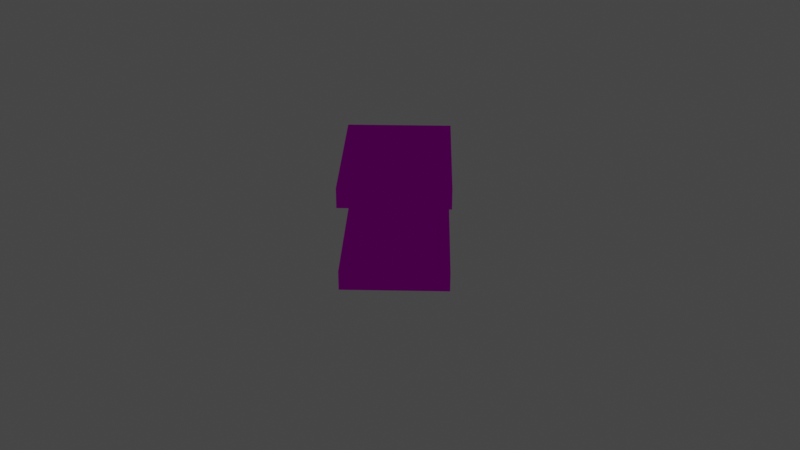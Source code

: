 # Source: diag.blend  (saved by Blender 3.3.6; exported with 4.5.12 LTS)
import bpy
from mathutils import Matrix  # noqa: F401  (used for matrix-valued properties, if any)

bpy.ops.wm.read_factory_settings(use_empty=True)
scene = bpy.context.scene
scene.name = 'Scene'

# ---- collections
col_monorail = bpy.data.collections.new('Monorail'); scene.collection.children.link(col_monorail)
col_collection = bpy.data.collections.new('Collection'); scene.collection.children.link(col_collection)

# ---- images (referenced by path relative to the original .blend; pixels are not part of the script)
import os
ASSET_DIR = os.environ.get("B2B_ASSET_DIR", "")  # directory of the original .blend (textures are referenced by path, not embedded)
HERE = os.path.dirname(os.path.abspath(__file__))  # packed textures are extracted next to this script under _unpacked/

def load_image(name, relpath, width, height, colorspace="sRGB"):
    """Load a texture the original file referenced (path relative to the .blend, or extracted next to this script)."""
    p = next((c for c in (os.path.join(HERE, relpath), os.path.join(ASSET_DIR, relpath)) if relpath and os.path.exists(c)), "")
    if p:
        img = bpy.data.images.load(p, check_existing=True)
        img.name = name
    else:  # same state as the original file: an image datablock whose file is absent (Cycles renders it pink)
        img = bpy.data.images.new(name, width, height)
        img.source = "FILE"
        img.filepath = "//" + (relpath or name)
    img.colorspace_settings.name = colorspace
    return img
img_1_001 = load_image('#1.001', '#1', 1024, 1024, 'sRGB')
img_monorail_png = load_image('monorail.png', 'monorail.png', 1024, 1024, 'sRGB')
img_0 = load_image('#0', '#0', 1024, 1024, 'sRGB')
img_1 = load_image('#1', '#1', 1024, 1024, 'sRGB')

# ---- materials (node trees are filled in below, after node groups)
mat_m_3 = bpy.data.materials.new('m_3')
mat_m_3.use_transparent_shadow = False
mat_m_3.roughness = 1.0
mat_m_0 = bpy.data.materials.new('m_0')
mat_m_0.use_transparent_shadow = False
mat_m_0.roughness = 1.0
mat_m_1 = bpy.data.materials.new('m_1')
mat_m_1.use_transparent_shadow = False
mat_m_1.roughness = 1.0

# ---- material node trees
mat_m_3.use_nodes = True; mat_m_3.node_tree.nodes.clear()
_N = mat_m_3.node_tree.nodes; _L = mat_m_3.node_tree.links
n0 = _N.new('ShaderNodeBsdfPrincipled'); n0.name = 'Principled BSDF'; n0.location = (1200, 0)
n0.distribution = 'GGX'
n0.subsurface_method = 'RANDOM_WALK_SKIN'
n0.inputs[2].default_value = 1.0
n0.inputs[3].default_value = 1.45
n0.inputs[13].default_value = 0.0
n0.inputs[27].default_value = (0.0, 0.0, 0.0, 1.0)
n0.inputs[28].default_value = 1.0
n1 = _N.new('ShaderNodeOutputMaterial'); n1.name = 'Material Output'; n1.location = (1500, 0)
n2 = _N.new('ShaderNodeTexImage'); n2.name = 'Image Texture'; n2.location = (600, 0)
n2.image = img_1_001
n3 = _N.new('ShaderNodeTexImage'); n3.name = 'Image Texture.001'; n3.location = (268, -17)
n3.image = img_monorail_png
n3.interpolation = 'Closest'
_L.new(n0.outputs[0], n1.inputs[0])
_L.new(n3.outputs[0], n0.inputs[0])
n1.is_active_output = True
mat_m_0.use_nodes = True; mat_m_0.node_tree.nodes.clear()
_N = mat_m_0.node_tree.nodes; _L = mat_m_0.node_tree.links
n0 = _N.new('ShaderNodeBsdfPrincipled'); n0.name = 'Principled BSDF'; n0.location = (1200, 0)
n0.distribution = 'GGX'
n0.subsurface_method = 'RANDOM_WALK_SKIN'
n0.inputs[2].default_value = 1.0
n0.inputs[3].default_value = 1.45
n0.inputs[13].default_value = 0.0
n0.inputs[27].default_value = (0.0, 0.0, 0.0, 1.0)
n0.inputs[28].default_value = 1.0
n1 = _N.new('ShaderNodeOutputMaterial'); n1.name = 'Material Output'; n1.location = (1500, 0)
n2 = _N.new('ShaderNodeTexImage'); n2.name = 'Image Texture'; n2.location = (600, 0)
n2.image = img_0
_L.new(n2.outputs[0], n0.inputs[0])
_L.new(n0.outputs[0], n1.inputs[0])
n1.is_active_output = True
mat_m_1.use_nodes = True; mat_m_1.node_tree.nodes.clear()
_N = mat_m_1.node_tree.nodes; _L = mat_m_1.node_tree.links
n0 = _N.new('ShaderNodeBsdfPrincipled'); n0.name = 'Principled BSDF'; n0.location = (1200, 0)
n0.distribution = 'GGX'
n0.subsurface_method = 'RANDOM_WALK_SKIN'
n0.inputs[2].default_value = 1.0
n0.inputs[3].default_value = 1.45
n0.inputs[13].default_value = 0.0
n0.inputs[27].default_value = (0.0, 0.0, 0.0, 1.0)
n0.inputs[28].default_value = 1.0
n1 = _N.new('ShaderNodeOutputMaterial'); n1.name = 'Material Output'; n1.location = (1500, 0)
n2 = _N.new('ShaderNodeTexImage'); n2.name = 'Image Texture'; n2.location = (600, 0)
n2.image = img_1
_L.new(n2.outputs[0], n0.inputs[0])
_L.new(n0.outputs[0], n1.inputs[0])
n1.is_active_output = True

# ---- world
world_world = bpy.data.worlds.new('World'); scene.world = world_world
world_world.use_nodes = True; world_world.node_tree.nodes.clear()
_N = world_world.node_tree.nodes; _L = world_world.node_tree.links
n0 = _N.new('ShaderNodeOutputWorld'); n0.name = 'World Output'; n0.location = (300, 300)
n1 = _N.new('ShaderNodeBackground'); n1.name = 'Background'; n1.location = (10, 300)
n1.inputs[0].default_value = (0.05088, 0.05088, 0.05088, 1.0)
_L.new(n1.outputs[0], n0.inputs[0])
n0.is_active_output = True
world_world.color = (0.05088, 0.05088, 0.05088)
world_world.use_sun_shadow = False
world_world.sun_shadow_jitter_overblur = 0.0

# ---- cameras
cam_camera = bpy.data.cameras.new('Camera')
cam_camera.clip_end = 100.0
cam_camera.ortho_scale = 7.314

# ---- lights
light_light = bpy.data.lights.new('Light', 'POINT')
light_light.transmission_factor = 0.0
light_light.energy = 1000.0
light_light.shadow_soft_size = 0.1
light_light.shadow_maximum_resolution = 0.006
light_light.use_absolute_resolution = True

# ---- meshes
me_cube_002 = bpy.data.meshes.new('cube.002')
me_cube_002.from_pydata([(0.375, -0.25, 0.3125), (0.375, 0.75, 0.3125), (0.375, -0.25, -0.3125), (0.375, 0.75, -0.3125), (-0.375, 0.75, 0.3125), (-0.375, -0.25, 0.3125), (-0.375, 0.75, -0.3125), (-0.375, -0.25, -0.3125), (0.5, -0.25, -0.3125), (0.5, 0.75, -0.3125), (0.5, -0.25, -0.5), (0.5, 0.75, -0.5), (-0.5, 0.75, -0.3125), (-0.5, -0.25, -0.3125), (-0.5, 0.75, -0.5), (-0.5, -0.25, -0.5), (0.5, -0.25, 0.5), (0.5, 0.75, 0.5), (0.5, -0.25, 0.3125), (0.5, 0.75, 0.3125), (-0.5, 0.75, 0.5), (-0.5, -0.25, 0.5), (-0.5, 0.75, 0.3125), (-0.5, -0.25, 0.3125), (0.5, -0.75, -0.3125), (0.5, -0.25, -0.3125), (0.5, -0.75, -0.5), (0.5, -0.25, -0.5), (-0.5, -0.25, -0.3125), (-0.5, -0.75, -0.3125), (-0.5, -0.25, -0.5), (-0.5, -0.75, -0.5), (0.375, -0.75, 0.3125), (0.375, -0.25, 0.3125), (0.375, -0.75, -0.3125), (0.375, -0.25, -0.3125), (-0.375, -0.25, 0.3125), (-0.375, -0.75, 0.3125), (-0.375, -0.25, -0.3125), (-0.375, -0.75, -0.3125), (0.5, -0.75, 0.5), (0.5, -0.25, 0.5), (0.5, -0.75, 0.3125), (0.5, -0.25, 0.3125), (-0.5, -0.25, 0.5), (-0.5, -0.75, 0.5), (-0.5, -0.25, 0.3125), (-0.5, -0.75, 0.3125)], [], [(3, 6, 4, 1), (2, 3, 1, 0), (7, 2, 0, 5), (6, 7, 5, 4), (5, 0, 1, 4), (6, 3, 2, 7), (11, 14, 12, 9), (10, 11, 9, 8), (15, 10, 8, 13), (14, 15, 13, 12), (13, 8, 9, 12), (14, 11, 10, 15), (19, 22, 20, 17), (18, 19, 17, 16), (23, 18, 16, 21), (22, 23, 21, 20), (21, 16, 17, 20), (22, 19, 18, 23), (27, 30, 28, 25), (26, 27, 25, 24), (31, 26, 24, 29), (30, 31, 29, 28), (29, 24, 25, 28), (30, 27, 26, 31), (35, 38, 36, 33), (34, 35, 33, 32), (39, 34, 32, 37), (38, 39, 37, 36), (37, 32, 33, 36), (38, 35, 34, 39), (43, 46, 44, 41), (42, 43, 41, 40), (47, 42, 40, 45), (46, 47, 45, 44), (45, 40, 41, 44), (46, 43, 42, 47)])
_uv = me_cube_002.uv_layers.new(name='UVMap')
_uv.uv.foreach_set('vector', [0.5, 0.7188, 0.6875, 0.7188, 0.6875, 0.875, 0.5, 0.875, 0.0, 0.3594, 0.25, 0.3594, 0.25, 0.5156, 0.0, 0.5156, 0.25, 0.3594, 0.4375, 0.3594, 0.4375, 0.5156, 0.25, 0.5156, 0.0, 0.3594, 0.25, 0.3594, 0.25, 0.5156, 0.0, 0.5156, 0.0, 1.0, 0.0, 1.0, 0.0, 1.0, 0.0, 1.0, 0.0, 1.0, 0.0, 1.0, 0.0, 1.0, 0.0, 1.0, 0.75, 0.625, 0.5, 0.625, 0.5, 0.6719, 0.75, 0.6719, 0.5, 0.5781, 0.75, 0.5781, 0.75, 0.625, 0.5, 0.625, 0.5, 0.5312, 0.75, 0.5312, 0.75, 0.5781, 0.5, 0.5781, 0.5, 0.6719, 0.75, 0.6719, 0.75, 0.7188, 0.5, 0.7188, 0.25, 0.5, 0.25, 0.75, 0.0, 0.75, 0.0, 0.5, 0.0, 0.75, 0.0, 1.0, 0.25, 1.0, 0.25, 0.75, 0.4375, 0.4062, 0.6875, 0.4062, 0.6875, 0.4531, 0.4375, 0.4531, 0.4375, 0.3594, 0.6875, 0.3594, 0.6875, 0.4062, 0.4375, 0.4062, 0.0, 0.3125, 0.25, 0.3125, 0.25, 0.3594, 0.0, 0.3594, 0.4375, 0.4531, 0.6875, 0.4531, 0.6875, 0.5, 0.4375, 0.5, 0.25, 0.75, 0.25, 1.0, 0.0, 1.0, 0.0, 0.75, 0.0, 0.5, 0.0, 0.75, 0.25, 0.75, 0.25, 0.5, 0.75, 0.625, 0.5, 0.625, 0.5, 0.6719, 0.75, 0.6719, 0.625, 0.5781, 0.5, 0.5781, 0.5, 0.625, 0.625, 0.625, 0.5, 0.5312, 0.75, 0.5312, 0.75, 0.5781, 0.5, 0.5781, 0.625, 0.6719, 0.5, 0.6719, 0.5, 0.7188, 0.625, 0.7188, 0.0, 0.5, 0.0, 0.75, 0.125, 0.75, 0.125, 0.5, 0.0625, 0.75, 0.0625, 1.0, 0.1875, 1.0, 0.1875, 0.75, 0.5, 0.7188, 0.6875, 0.7188, 0.6875, 0.875, 0.5, 0.875, 0.125, 0.3594, 0.0, 0.3594, 0.0, 0.5156, 0.125, 0.5156, 0.25, 0.3594, 0.4375, 0.3594, 0.4375, 0.5156, 0.25, 0.5156, 0.125, 0.3594, 0.0, 0.3594, 0.0, 0.5156, 0.125, 0.5156, 0.0, 1.0, 0.0, 1.0, 0.0, 1.0, 0.0, 1.0, 0.0, 1.0, 0.0, 1.0, 0.0, 1.0, 0.0, 1.0, 0.4375, 0.4062, 0.6875, 0.4062, 0.6875, 0.4531, 0.4375, 0.4531, 0.5625, 0.3594, 0.4375, 0.3594, 0.4375, 0.4062, 0.5625, 0.4062, 0.0, 0.3125, 0.25, 0.3125, 0.25, 0.3594, 0.0, 0.3594, 0.5625, 0.4531, 0.4375, 0.4531, 0.4375, 0.5, 0.5625, 0.5, 0.0, 0.75, 0.0, 1.0, 0.125, 1.0, 0.125, 0.75, 0.125, 0.5, 0.125, 0.75, 0.0, 0.75, 0.0, 0.5])
me_cube_002.materials.append(mat_m_3)
me_cube_002.update()
me_cube_002.normals_split_custom_set([tuple(v) for v in zip(*[iter([0.0, 1.0, 0.0, 0.0, 1.0, 0.0, 0.0, 1.0, 0.0, 0.0, 1.0, 0.0, 1.0, 0.0, 0.0, 1.0, 0.0, 0.0, 1.0, 0.0, 0.0, 1.0, 0.0, 0.0, 0.0, -1.0, 0.0, 0.0, -1.0, 0.0, 0.0, -1.0, 0.0, 0.0, -1.0, 0.0, -1.0, 0.0, 0.0, -1.0, 0.0, 0.0, -1.0, 0.0, 0.0, -1.0, 0.0, 0.0, 0.0, 0.0, 1.0, 0.0, 0.0, 1.0, 0.0, 0.0, 1.0, 0.0, 0.0, 1.0, 0.0, 0.0, -1.0, 0.0, 0.0, -1.0, 0.0, 0.0, -1.0, 0.0, 0.0, -1.0, 0.0, 1.0, 0.0, 0.0, 1.0, 0.0, 0.0, 1.0, 0.0, 0.0, 1.0, 0.0, 1.0, -1.421e-14, 0.0, 1.0, -1.421e-14, 0.0, 1.0, -1.421e-14, 0.0, 1.0, -1.421e-14, 0.0, 0.0, -1.0, -3.179e-07, 0.0, -1.0, -3.179e-07, 0.0, -1.0, -3.179e-07, 0.0, -1.0, -3.179e-07, -1.0, -3.974e-08, 0.0, -1.0, -3.974e-08, 0.0, -1.0, -3.974e-08, 0.0, -1.0, -3.974e-08, 0.0, 0.0, -2.98e-08, 1.0, 0.0, -2.98e-08, 1.0, 0.0, -2.98e-08, 1.0, 0.0, -2.98e-08, 1.0, 0.0, 0.0, -1.0, 0.0, 0.0, -1.0, 0.0, 0.0, -1.0, 0.0, 0.0, -1.0, 0.0, 1.0, 0.0, 0.0, 1.0, 0.0, 0.0, 1.0, 0.0, 0.0, 1.0, 0.0, 1.0, 4.737e-15, 0.0, 1.0, 4.737e-15, 0.0, 1.0, 4.737e-15, 0.0, 1.0, 4.737e-15, 0.0, 0.0, -1.0, 0.0, 0.0, -1.0, 0.0, 0.0, -1.0, 0.0, 0.0, -1.0, 0.0, -1.0, 0.0, 0.0, -1.0, 0.0, 0.0, -1.0, 0.0, 0.0, -1.0, 0.0, 0.0, 0.0, 2.98e-08, 1.0, 0.0, 2.98e-08, 1.0, 0.0, 2.98e-08, 1.0, 0.0, 2.98e-08, 1.0, 0.0, 0.0, -1.0, 0.0, 0.0, -1.0, 0.0, 0.0, -1.0, 0.0, 0.0, -1.0, 0.0, 1.0, 0.0, 0.0, 1.0, 0.0, 0.0, 1.0, 0.0, 0.0, 1.0, 0.0, 1.0, 1.895e-14, 0.0, 1.0, 1.895e-14, 0.0, 1.0, 1.895e-14, 0.0, 1.0, 1.895e-14, 0.0, 0.0, -1.0, 0.0, 0.0, -1.0, 0.0, 0.0, -1.0, 0.0, 0.0, -1.0, 0.0, -1.0, -9.474e-15, 0.0, -1.0, -9.474e-15, 0.0, -1.0, -9.474e-15, 0.0, -1.0, -9.474e-15, 0.0, 0.0, -5.96e-08, 1.0, 0.0, -5.96e-08, 1.0, 0.0, -5.96e-08, 1.0, 0.0, -5.96e-08, 1.0, 0.0, 0.0, -1.0, 0.0, 0.0, -1.0, 0.0, 0.0, -1.0, 0.0, 0.0, -1.0, 0.0, 1.0, 0.0, 0.0, 1.0, 0.0, 0.0, 1.0, 0.0, 0.0, 1.0, 0.0, 1.0, 0.0, 0.0, 1.0, 0.0, 0.0, 1.0, 0.0, 0.0, 1.0, 0.0, 0.0, 0.0, -1.0, 0.0, 0.0, -1.0, 0.0, 0.0, -1.0, 0.0, 0.0, -1.0, 0.0, -1.0, 0.0, 0.0, -1.0, 0.0, 0.0, -1.0, 0.0, 0.0, -1.0, 0.0, 0.0, 0.0, 0.0, 1.0, 0.0, 0.0, 1.0, 0.0, 0.0, 1.0, 0.0, 0.0, 1.0, 0.0, 0.0, -1.0, 0.0, 0.0, -1.0, 0.0, 0.0, -1.0, 0.0, 0.0, -1.0, 0.0, 1.0, 0.0, 0.0, 1.0, 0.0, 0.0, 1.0, 0.0, 0.0, 1.0, 0.0, 1.0, 1.895e-14, 0.0, 1.0, 1.895e-14, 0.0, 1.0, 1.895e-14, 0.0, 1.0, 1.895e-14, 0.0, 0.0, -1.0, 0.0, 0.0, -1.0, 0.0, 0.0, -1.0, 0.0, 0.0, -1.0, 0.0, -1.0, 0.0, 0.0, -1.0, 0.0, 0.0, -1.0, 0.0, 0.0, -1.0, 0.0, 0.0, 0.0, 1.192e-07, 1.0, 0.0, 1.192e-07, 1.0, 0.0, 1.192e-07, 1.0, 0.0, 1.192e-07, 1.0, 0.0, 0.0, -1.0, 0.0, 0.0, -1.0, 0.0, 0.0, -1.0, 0.0, 0.0, -1.0])] * 3)])
me_cube1 = bpy.data.meshes.new('cube1')
me_cube1.from_pydata([(1.558, 0.1281, -0.3817), (1.382, 0.1281, -0.5585), (1.558, -0.1281, -0.3817), (1.382, -0.1281, -0.5585), (0.4116, 0.1281, 0.4116), (0.5884, 0.1281, 0.5884), (0.4116, -0.1281, 0.4116), (0.5884, -0.1281, 0.5884)], [], [(3, 6, 4, 1), (7, 2, 0, 5), (6, 3, 2, 7)])
_uv = me_cube1.uv_layers.new(name='UVMap')
_uv.uv.foreach_set('vector', [0.6875, 0.75, 0.0, 0.75, 0.0, 0.875, 0.6875, 0.875, 0.0, 0.75, 0.6875, 0.75, 0.6875, 0.875, 0.0, 0.875, 0.0, 0.625, 0.6875, 0.625, 0.6875, 0.75, 0.0, 0.75])
me_cube1.materials.append(mat_m_0)
me_cube1.update()
me_cube1.normals_split_custom_set([tuple(v) for v in zip(*[iter([-0.7071, 0.0, -0.7071, -0.7071, 0.0, -0.7071, -0.7071, 0.0, -0.7071, -0.7071, 0.0, -0.7071, 0.7071, 0.0, 0.7071, 0.7071, 0.0, 0.7071, 0.7071, 0.0, 0.7071, 0.7071, 0.0, 0.7071, 0.0, -1.0, -2.172e-08, 0.0, -1.0, -2.172e-08, 0.0, -1.0, -2.172e-08, 0.0, -1.0, -2.172e-08])] * 3)])
me_cube10 = bpy.data.meshes.new('cube10')
me_cube10.from_pydata([(1.315, 0.1281, -0.6247), (0.9618, 0.1281, -0.9783), (1.315, -0.1281, -0.6247), (0.9618, -0.1281, -0.9783), (-0.008233, 0.1281, -0.008233), (0.3453, 0.1281, 0.3453)], [], [(2, 3, 1, 0), (5, 0, 1, 4)])
_uv = me_cube10.uv_layers.new(name='UVMap')
_uv.uv.foreach_set('vector', [0.8125, 0.4688, 0.8125, 0.7188, 0.6875, 0.7188, 0.6875, 0.4688, 0.0, 0.4688, 0.6875, 0.4688, 0.6875, 0.7188, 0.0, 0.7188])
me_cube10.materials.append(mat_m_1)
me_cube10.update()
me_cube10.normals_split_custom_set([tuple(v) for v in zip(*[iter([0.7071, 0.0, -0.7071, 0.7071, 0.0, -0.7071, 0.7071, 0.0, -0.7071, 0.7071, 0.0, -0.7071, 0.0, 1.0, -1.086e-08, 0.0, 1.0, -1.086e-08, 0.0, 1.0, -1.086e-08, 0.0, 1.0, -1.086e-08])] * 3)])
me_cube11 = bpy.data.meshes.new('cube11')
me_cube11.from_pydata([(1.647, 0.1281, -0.2933), (1.293, 0.1281, -0.6468), (1.647, -0.1281, -0.2933), (1.293, -0.1281, -0.6468), (0.3232, 0.1281, 0.3232), (0.6768, 0.1281, 0.6768)], [], [(2, 3, 1, 0), (5, 0, 1, 4)])
_uv = me_cube11.uv_layers.new(name='UVMap')
_uv.uv.foreach_set('vector', [0.8125, 0.4688, 0.8125, 0.7188, 0.6875, 0.7188, 0.6875, 0.4688, 0.0, 0.4688, 0.6875, 0.4688, 0.6875, 0.7188, 0.0, 0.7188])
me_cube11.materials.append(mat_m_1)
me_cube11.update()
me_cube11.normals_split_custom_set([tuple(v) for v in zip(*[iter([0.7071, 0.0, -0.7071, 0.7071, 0.0, -0.7071, 0.7071, 0.0, -0.7071, 0.7071, 0.0, -0.7071, 0.0, 1.0, -1.086e-08, 0.0, 1.0, -1.086e-08, 0.0, 1.0, -1.086e-08, 0.0, 1.0, -1.086e-08])] * 3)])
me_cube12 = bpy.data.meshes.new('cube12')
me_cube12.from_pydata([(1.978, 0.1281, 0.03817), (1.625, 0.1281, -0.3154), (1.978, -0.1281, 0.03817), (1.625, -0.1281, -0.3154), (0.6547, 0.1281, 0.6547), (1.008, 0.1281, 1.008)], [], [(2, 3, 1, 0), (5, 0, 1, 4)])
_uv = me_cube12.uv_layers.new(name='UVMap')
_uv.uv.foreach_set('vector', [0.8125, 0.4688, 0.8125, 0.7188, 0.6875, 0.7188, 0.6875, 0.4688, 0.0, 0.4688, 0.6875, 0.4688, 0.6875, 0.7188, 0.0, 0.7188])
me_cube12.materials.append(mat_m_1)
me_cube12.update()
me_cube12.normals_split_custom_set([tuple(v) for v in zip(*[iter([0.7071, 0.0, -0.7071, 0.7071, 0.0, -0.7071, 0.7071, 0.0, -0.7071, 0.7071, 0.0, -0.7071, 0.0, 1.0, -1.086e-08, 0.0, 1.0, -1.086e-08, 0.0, 1.0, -1.086e-08, 0.0, 1.0, -1.086e-08])] * 3)])
me_cube2 = bpy.data.meshes.new('cube2')
me_cube2.from_pydata([(1.227, 0.1281, -0.7131), (1.05, 0.1281, -0.8899), (1.227, -0.1281, -0.7131), (1.05, -0.1281, -0.8899), (0.08016, 0.1281, 0.08016), (0.2569, 0.1281, 0.2569), (0.08016, -0.1281, 0.08016), (0.2569, -0.1281, 0.2569)], [], [(3, 6, 4, 1), (7, 2, 0, 5), (6, 3, 2, 7)])
_uv = me_cube2.uv_layers.new(name='UVMap')
_uv.uv.foreach_set('vector', [0.6875, 0.75, 0.0, 0.75, 0.0, 0.875, 0.6875, 0.875, 0.0, 0.75, 0.6875, 0.75, 0.6875, 0.875, 0.0, 0.875, 0.0, 0.625, 0.6875, 0.625, 0.6875, 0.75, 0.0, 0.75])
me_cube2.materials.append(mat_m_0)
me_cube2.update()
me_cube2.normals_split_custom_set([tuple(v) for v in zip(*[iter([-0.7071, 0.0, -0.7071, -0.7071, 0.0, -0.7071, -0.7071, 0.0, -0.7071, -0.7071, 0.0, -0.7071, 0.7071, 0.0, 0.7071, 0.7071, 0.0, 0.7071, 0.7071, 0.0, 0.7071, 0.7071, 0.0, 0.7071, 0.0, -1.0, -2.172e-08, 0.0, -1.0, -2.172e-08, 0.0, -1.0, -2.172e-08, 0.0, -1.0, -2.172e-08])] * 3)])
me_cube3 = bpy.data.meshes.new('cube3')
me_cube3.from_pydata([(0.5884, 0.1281, 0.5884), (0.4116, 0.1281, 0.4116), (0.5884, -0.1281, 0.5884), (0.4116, -0.1281, 0.4116), (-0.5585, 0.1281, 1.382), (-0.3817, 0.1281, 1.558), (-0.5585, -0.1281, 1.382), (-0.3817, -0.1281, 1.558)], [], [(3, 6, 4, 1), (7, 2, 0, 5), (6, 3, 2, 7)])
_uv = me_cube3.uv_layers.new(name='UVMap')
_uv.uv.foreach_set('vector', [0.0, 0.75, 0.6875, 0.75, 0.6875, 0.875, 0.0, 0.875, 0.6875, 0.75, 0.0, 0.75, 0.0, 0.875, 0.6875, 0.875, 0.6875, 0.75, 0.0, 0.75, 0.0, 0.625, 0.6875, 0.625])
me_cube3.materials.append(mat_m_0)
me_cube3.update()
me_cube3.normals_split_custom_set([tuple(v) for v in zip(*[iter([-0.7071, 0.0, -0.7071, -0.7071, 0.0, -0.7071, -0.7071, 0.0, -0.7071, -0.7071, 0.0, -0.7071, 0.7071, 0.0, 0.7071, 0.7071, 0.0, 0.7071, 0.7071, 0.0, 0.7071, 0.7071, 0.0, 0.7071, 0.0, -1.0, 0.0, 0.0, -1.0, 0.0, 0.0, -1.0, 0.0, 0.0, -1.0, 0.0])] * 3)])
me_cube4 = bpy.data.meshes.new('cube4')
me_cube4.from_pydata([(0.9198, 0.1281, 0.9198), (0.7431, 0.1281, 0.7431), (0.9198, -0.1281, 0.9198), (0.7431, -0.1281, 0.7431), (-0.227, 0.1281, 1.713), (-0.05022, 0.1281, 1.89), (-0.227, -0.1281, 1.713), (-0.05022, -0.1281, 1.89)], [], [(3, 6, 4, 1), (7, 2, 0, 5), (6, 3, 2, 7)])
_uv = me_cube4.uv_layers.new(name='UVMap')
_uv.uv.foreach_set('vector', [0.0, 0.75, 0.6875, 0.75, 0.6875, 0.875, 0.0, 0.875, 0.6875, 0.75, 0.0, 0.75, 0.0, 0.875, 0.6875, 0.875, 0.6875, 0.75, 0.0, 0.75, 0.0, 0.625, 0.6875, 0.625])
me_cube4.materials.append(mat_m_0)
me_cube4.update()
me_cube4.normals_split_custom_set([tuple(v) for v in zip(*[iter([-0.7071, 0.0, -0.7071, -0.7071, 0.0, -0.7071, -0.7071, 0.0, -0.7071, -0.7071, 0.0, -0.7071, 0.7071, 0.0, 0.7071, 0.7071, 0.0, 0.7071, 0.7071, 0.0, 0.7071, 0.7071, 0.0, 0.7071, 0.0, -1.0, 0.0, 0.0, -1.0, 0.0, 0.0, -1.0, 0.0, 0.0, -1.0, 0.0])] * 3)])
me_cube5 = bpy.data.meshes.new('cube5')
me_cube5.from_pydata([(1.89, 0.1281, -0.05022), (1.713, 0.1281, -0.227), (1.89, -0.1281, -0.05022), (1.713, -0.1281, -0.227), (0.7431, 0.1281, 0.7431), (0.9198, 0.1281, 0.9198), (0.7431, -0.1281, 0.7431), (0.9198, -0.1281, 0.9198)], [], [(3, 6, 4, 1), (7, 2, 0, 5), (6, 3, 2, 7)])
_uv = me_cube5.uv_layers.new(name='UVMap')
_uv.uv.foreach_set('vector', [0.6875, 0.75, 0.0, 0.75, 0.0, 0.875, 0.6875, 0.875, 0.0, 0.75, 0.6875, 0.75, 0.6875, 0.875, 0.0, 0.875, 0.0, 0.625, 0.6875, 0.625, 0.6875, 0.75, 0.0, 0.75])
me_cube5.materials.append(mat_m_0)
me_cube5.update()
me_cube5.normals_split_custom_set([tuple(v) for v in zip(*[iter([-0.7071, 0.0, -0.7071, -0.7071, 0.0, -0.7071, -0.7071, 0.0, -0.7071, -0.7071, 0.0, -0.7071, 0.7071, 0.0, 0.7071, 0.7071, 0.0, 0.7071, 0.7071, 0.0, 0.7071, 0.7071, 0.0, 0.7071, 0.0, -1.0, 2.172e-08, 0.0, -1.0, 2.172e-08, 0.0, -1.0, 2.172e-08, 0.0, -1.0, 2.172e-08])] * 3)])
me_cube6 = bpy.data.meshes.new('cube6')
me_cube6.from_pydata([(0.2569, 0.1281, 0.2569), (0.08016, 0.1281, 0.08016), (0.2569, -0.1281, 0.2569), (0.08016, -0.1281, 0.08016), (-0.8899, 0.1281, 1.05), (-0.7131, 0.1281, 1.227), (-0.8899, -0.1281, 1.05), (-0.7131, -0.1281, 1.227)], [], [(3, 6, 4, 1), (7, 2, 0, 5), (6, 3, 2, 7)])
_uv = me_cube6.uv_layers.new(name='UVMap')
_uv.uv.foreach_set('vector', [0.0, 0.75, 0.6875, 0.75, 0.6875, 0.875, 0.0, 0.875, 0.6875, 0.75, 0.0, 0.75, 0.0, 0.875, 0.6875, 0.875, 0.6875, 0.75, 0.0, 0.75, 0.0, 0.625, 0.6875, 0.625])
me_cube6.materials.append(mat_m_0)
me_cube6.update()
me_cube6.normals_split_custom_set([tuple(v) for v in zip(*[iter([-0.7071, 0.0, -0.7071, -0.7071, 0.0, -0.7071, -0.7071, 0.0, -0.7071, -0.7071, 0.0, -0.7071, 0.7071, 0.0, 0.7071, 0.7071, 0.0, 0.7071, 0.7071, 0.0, 0.7071, 0.7071, 0.0, 0.7071, 0.0, -1.0, -2.172e-08, 0.0, -1.0, -2.172e-08, 0.0, -1.0, -2.172e-08, 0.0, -1.0, -2.172e-08])] * 3)])
me_cube7 = bpy.data.meshes.new('cube7')
me_cube7.from_pydata([(0.3453, 0.1281, 0.3453), (-0.008233, 0.1281, -0.008233), (-0.9783, 0.1281, 0.9618), (-0.6247, 0.1281, 1.315), (-0.9783, -0.1281, 0.9618), (-0.6247, -0.1281, 1.315)], [], [(4, 5, 3, 2), (3, 0, 1, 2)])
_uv = me_cube7.uv_layers.new(name='UVMap')
_uv.uv.foreach_set('vector', [0.8125, 0.4688, 0.8125, 0.7188, 0.6875, 0.7188, 0.6875, 0.4688, 0.6875, 0.7188, 0.0, 0.7188, 0.0, 0.4688, 0.6875, 0.4688])
me_cube7.materials.append(mat_m_1)
me_cube7.update()
me_cube7.normals_split_custom_set([tuple(v) for v in zip(*[iter([-0.7071, 0.0, 0.7071, -0.7071, 0.0, 0.7071, -0.7071, 0.0, 0.7071, -0.7071, 0.0, 0.7071, 0.0, 1.0, -1.086e-08, 0.0, 1.0, -1.086e-08, 0.0, 1.0, -1.086e-08, 0.0, 1.0, -1.086e-08])] * 3)])
me_cube8 = bpy.data.meshes.new('cube8')
me_cube8.from_pydata([(0.6768, 0.1281, 0.6768), (0.3232, 0.1281, 0.3232), (-0.6468, 0.1281, 1.293), (-0.2933, 0.1281, 1.647), (-0.6468, -0.1281, 1.293), (-0.2933, -0.1281, 1.647)], [], [(4, 5, 3, 2), (3, 0, 1, 2)])
_uv = me_cube8.uv_layers.new(name='UVMap')
_uv.uv.foreach_set('vector', [0.8125, 0.4688, 0.8125, 0.7188, 0.6875, 0.7188, 0.6875, 0.4688, 0.6875, 0.7188, 0.0, 0.7188, 0.0, 0.4688, 0.6875, 0.4688])
me_cube8.materials.append(mat_m_1)
me_cube8.update()
me_cube8.normals_split_custom_set([tuple(v) for v in zip(*[iter([-0.7071, 0.0, 0.7071, -0.7071, 0.0, 0.7071, -0.7071, 0.0, 0.7071, -0.7071, 0.0, 0.7071, 0.0, 1.0, -1.086e-08, 0.0, 1.0, -1.086e-08, 0.0, 1.0, -1.086e-08, 0.0, 1.0, -1.086e-08])] * 3)])
me_cube9 = bpy.data.meshes.new('cube9')
me_cube9.from_pydata([(1.008, 0.1281, 1.008), (0.6547, 0.1281, 0.6547), (-0.3154, 0.1281, 1.625), (0.03817, 0.1281, 1.978), (-0.3154, -0.1281, 1.625), (0.03817, -0.1281, 1.978)], [], [(4, 5, 3, 2), (3, 0, 1, 2)])
_uv = me_cube9.uv_layers.new(name='UVMap')
_uv.uv.foreach_set('vector', [0.8125, 0.4688, 0.8125, 0.7188, 0.6875, 0.7188, 0.6875, 0.4688, 0.6875, 0.7188, 0.0, 0.7188, 0.0, 0.4688, 0.6875, 0.4688])
me_cube9.materials.append(mat_m_1)
me_cube9.update()
me_cube9.normals_split_custom_set([tuple(v) for v in zip(*[iter([-0.7071, 0.0, 0.7071, -0.7071, 0.0, 0.7071, -0.7071, 0.0, 0.7071, -0.7071, 0.0, 0.7071, 0.0, 1.0, 1.086e-08, 0.0, 1.0, 1.086e-08, 0.0, 1.0, 1.086e-08, 0.0, 1.0, 1.086e-08])] * 3)])
me_rail1 = bpy.data.meshes.new('rail1')
me_rail1.from_pydata([(1.784, 0.06562, 0.2326), (0.7674, 0.06562, -0.7838), (1.784, 0.0625, 0.2326), (0.7674, 0.0625, -0.7838), (0.5818, 0.06562, -0.5982), (1.598, 0.06562, 0.4182), (0.5818, 0.0625, -0.5982), (1.598, 0.0625, 0.4182)], [], [(5, 0, 1, 4), (6, 3, 2, 7)])
_uv = me_rail1.uv_layers.new(name='UVMap')
_uv.uv.foreach_set('vector', [0.0, 0.4688, 0.0, 0.3438, 0.7188, 0.3438, 0.7188, 0.4688, 0.0, 0.4688, 0.0, 0.3438, 0.7188, 0.3438, 0.7188, 0.4688])
me_rail1.materials.append(mat_m_0)
me_rail1.update()
me_rail1.normals_split_custom_set([tuple(v) for v in zip(*[iter([0.0, 1.0, -4.936e-09, 0.0, 1.0, -4.936e-09, 0.0, 1.0, -4.936e-09, 0.0, 1.0, -4.936e-09, 0.0, -1.0, 0.0, 0.0, -1.0, 0.0, 0.0, -1.0, 0.0, 0.0, -1.0, 0.0])] * 3)])
me_rail2 = bpy.data.meshes.new('rail2')
me_rail2.from_pydata([(1.779, 0.3406, 0.237), (0.763, 0.3406, -0.7794), (1.779, 0.3375, 0.237), (0.763, 0.3375, -0.7794), (0.5862, 0.3406, -0.6026), (1.603, 0.3406, 0.4138), (0.5862, 0.3375, -0.6026), (1.603, 0.3375, 0.4138)], [], [(5, 0, 1, 4), (6, 3, 2, 7)])
_uv = me_rail2.uv_layers.new(name='UVMap')
_uv.uv.foreach_set('vector', [0.0, 0.2812, 0.0, 0.1562, 0.7188, 0.1562, 0.7188, 0.2812, 0.0, 0.4688, 0.0, 0.3438, 0.7188, 0.3438, 0.7188, 0.4688])
me_rail2.materials.append(mat_m_0)
me_rail2.update()
me_rail2.normals_split_custom_set([tuple(v) for v in zip(*[iter([0.0, 1.0, -2.073e-08, 0.0, 1.0, -2.073e-08, 0.0, 1.0, -2.073e-08, 0.0, 1.0, -2.073e-08, 0.0, -1.0, 4.146e-08, 0.0, -1.0, 4.146e-08, 0.0, -1.0, 4.146e-08, 0.0, -1.0, 4.146e-08])] * 3)])
me_rail3 = bpy.data.meshes.new('rail3')
me_rail3.from_pydata([(1.76, 0.3406, 0.2569), (0.7431, 0.3406, -0.7595), (1.76, 0.06562, 0.2569), (0.7431, 0.06562, -0.7595), (0.6061, 0.3406, -0.6225), (1.623, 0.3406, 0.3939), (0.6061, 0.06562, -0.6225), (1.623, 0.06562, 0.3939)], [], [(3, 6, 4, 1), (2, 3, 1, 0), (7, 2, 0, 5), (6, 7, 5, 4)])
_uv = me_rail3.uv_layers.new(name='UVMap')
_uv.uv.foreach_set('vector', [0.6875, 0.75, 0.7812, 0.75, 0.7812, 0.875, 0.6875, 0.875, 0.0, 0.5, 0.7188, 0.5, 0.7188, 0.625, 0.0, 0.625, 0.6875, 0.75, 0.7812, 0.75, 0.7812, 0.875, 0.6875, 0.875, 0.0, 0.5, 0.7188, 0.5, 0.7188, 0.625, 0.0, 0.625])
me_rail3.materials.append(mat_m_0)
me_rail3.update()
me_rail3.normals_split_custom_set([tuple(v) for v in zip(*[iter([-0.7071, 0.0, -0.7071, -0.7071, 0.0, -0.7071, -0.7071, 0.0, -0.7071, -0.7071, 0.0, -0.7071, 0.7071, 0.0, -0.7071, 0.7071, 0.0, -0.7071, 0.7071, 0.0, -0.7071, 0.7071, 0.0, -0.7071, 0.7071, 0.0, 0.7071, 0.7071, 0.0, 0.7071, 0.7071, 0.0, 0.7071, 0.7071, 0.0, 0.7071, -0.7071, 0.0, 0.7071, -0.7071, 0.0, 0.7071, -0.7071, 0.0, 0.7071, -0.7071, 0.0, 0.7071])] * 3)])
me_rail4 = bpy.data.meshes.new('rail4')
me_rail4.from_pydata([(0.4138, 0.3406, 1.603), (-0.6026, 0.3406, 0.5862), (0.4138, 0.3375, 1.603), (-0.6026, 0.3375, 0.5862), (-0.7794, 0.3406, 0.763), (0.237, 0.3406, 1.779), (-0.7794, 0.3375, 0.763), (0.237, 0.3375, 1.779)], [], [(5, 0, 1, 4), (6, 3, 2, 7)])
_uv = me_rail4.uv_layers.new(name='UVMap')
_uv.uv.foreach_set('vector', [0.0, 0.1562, 0.0, 0.2812, 0.7188, 0.2812, 0.7188, 0.1562, 0.0, 0.3438, 0.0, 0.4688, 0.7188, 0.4688, 0.7188, 0.3438])
me_rail4.materials.append(mat_m_0)
me_rail4.update()
me_rail4.normals_split_custom_set([tuple(v) for v in zip(*[iter([0.0, 1.0, -4.146e-08, 0.0, 1.0, -4.146e-08, 0.0, 1.0, -4.146e-08, 0.0, 1.0, -4.146e-08, 0.0, -1.0, 2.073e-08, 0.0, -1.0, 2.073e-08, 0.0, -1.0, 2.073e-08, 0.0, -1.0, 2.073e-08])] * 3)])
me_rail5 = bpy.data.meshes.new('rail5')
me_rail5.from_pydata([(0.3939, 0.3406, 1.623), (-0.6225, 0.3406, 0.6061), (0.3939, 0.06562, 1.623), (-0.6225, 0.06562, 0.6061), (-0.7595, 0.3406, 0.7431), (0.2569, 0.3406, 1.76), (-0.7595, 0.06562, 0.7431), (0.2569, 0.06562, 1.76)], [], [(3, 6, 4, 1), (2, 3, 1, 0), (7, 2, 0, 5), (6, 7, 5, 4)])
_uv = me_rail5.uv_layers.new(name='UVMap')
_uv.uv.foreach_set('vector', [0.7812, 0.75, 0.6875, 0.75, 0.6875, 0.875, 0.7812, 0.875, 0.7188, 0.5, 0.0, 0.5, 0.0, 0.625, 0.7188, 0.625, 0.7812, 0.75, 0.6875, 0.75, 0.6875, 0.875, 0.7812, 0.875, 0.7188, 0.5, 0.0, 0.5, 0.0, 0.625, 0.7188, 0.625])
me_rail5.materials.append(mat_m_0)
me_rail5.update()
me_rail5.normals_split_custom_set([tuple(v) for v in zip(*[iter([-0.7071, 0.0, -0.7071, -0.7071, 0.0, -0.7071, -0.7071, 0.0, -0.7071, -0.7071, 0.0, -0.7071, 0.7071, 0.0, -0.7071, 0.7071, 0.0, -0.7071, 0.7071, 0.0, -0.7071, 0.7071, 0.0, -0.7071, 0.7071, 0.0, 0.7071, 0.7071, 0.0, 0.7071, 0.7071, 0.0, 0.7071, 0.7071, 0.0, 0.7071, -0.7071, 0.0, 0.7071, -0.7071, 0.0, 0.7071, -0.7071, 0.0, 0.7071, -0.7071, 0.0, 0.7071])] * 3)])
me_rail6 = bpy.data.meshes.new('rail6')
me_rail6.from_pydata([(0.4182, 0.06562, 1.598), (-0.5982, 0.06562, 0.5818), (0.4182, 0.0625, 1.598), (-0.5982, 0.0625, 0.5818), (-0.7838, 0.06562, 0.7674), (0.2326, 0.06562, 1.784), (-0.7838, 0.0625, 0.7674), (0.2326, 0.0625, 1.784)], [], [(5, 0, 1, 4), (6, 3, 2, 7)])
_uv = me_rail6.uv_layers.new(name='UVMap')
_uv.uv.foreach_set('vector', [0.0, 0.3438, 0.0, 0.4688, 0.7188, 0.4688, 0.7188, 0.3438, 0.0, 0.3438, 0.0, 0.4688, 0.7188, 0.4688, 0.7188, 0.3438])
me_rail6.materials.append(mat_m_0)
me_rail6.update()
me_rail6.normals_split_custom_set([tuple(v) for v in zip(*[iter([0.0, 1.0, -4.936e-09, 0.0, 1.0, -4.936e-09, 0.0, 1.0, -4.936e-09, 0.0, 1.0, -4.936e-09, 0.0, -1.0, 0.0, 0.0, -1.0, 0.0, 0.0, -1.0, 0.0, 0.0, -1.0, 0.0])] * 3)])

# ---- objects
ob_middle = bpy.data.objects.new('middle', me_cube_002)
ob_light = bpy.data.objects.new('Light', light_light)
ob_camera = bpy.data.objects.new('Camera', cam_camera)
ob_cube1 = bpy.data.objects.new('cube1', me_cube1)
ob_cube10 = bpy.data.objects.new('cube10', me_cube10)
ob_cube11 = bpy.data.objects.new('cube11', me_cube11)
ob_cube12 = bpy.data.objects.new('cube12', me_cube12)
ob_cube2 = bpy.data.objects.new('cube2', me_cube2)
ob_cube3 = bpy.data.objects.new('cube3', me_cube3)
ob_cube4 = bpy.data.objects.new('cube4', me_cube4)
ob_cube5 = bpy.data.objects.new('cube5', me_cube5)
ob_cube6 = bpy.data.objects.new('cube6', me_cube6)
ob_cube7 = bpy.data.objects.new('cube7', me_cube7)
ob_cube8 = bpy.data.objects.new('cube8', me_cube8)
ob_cube9 = bpy.data.objects.new('cube9', me_cube9)
ob_rail1 = bpy.data.objects.new('rail1', me_rail1)
ob_rail2 = bpy.data.objects.new('rail2', me_rail2)
ob_rail3 = bpy.data.objects.new('rail3', me_rail3)
ob_rail4 = bpy.data.objects.new('rail4', me_rail4)
ob_rail5 = bpy.data.objects.new('rail5', me_rail5)
ob_rail6 = bpy.data.objects.new('rail6', me_rail6)

# ---- transforms, parenting, visibility, modifiers, constraints
ob_middle.location = (0.4972, -0.4972, 0.495)
ob_middle.rotation_euler = (0.0, -0.0, 0.7854)
ob_light.location = (4.076, 1.005, 5.904)
ob_light.rotation_euler = (0.6503, 0.05522, 1.866)
ob_light.lock_rotations_4d = False
ob_light.empty_display_type = 'ARROWS'
ob_light.color = (0.0, 0.0, 0.0, 0.0)
ob_light.lineart.crease_threshold = 0.0
ob_camera.location = (7.359, -6.926, 4.958)
ob_camera.rotation_euler = (1.109, 0.0, 0.8149)
ob_camera.lock_rotations_4d = False
ob_camera.empty_display_type = 'ARROWS'
ob_camera.color = (0.0, 0.0, 0.0, 0.0)
ob_camera.display_type = 'WIRE'
ob_camera.lineart.crease_threshold = 0.0
ob_cube1.location = (0.0, 0.0, 0.0)
ob_cube1.rotation_euler = (1.571, -0.0, 0.0)
ob_cube10.location = (0.0, 0.0, 0.0)
ob_cube10.rotation_euler = (1.571, -0.0, 0.0)
ob_cube11.location = (0.0, 0.0, 0.0)
ob_cube11.rotation_euler = (1.571, -0.0, 0.0)
ob_cube12.location = (0.0, 0.0, 0.0)
ob_cube12.rotation_euler = (1.571, -0.0, 0.0)
ob_cube2.location = (0.0, 0.0, 0.0)
ob_cube2.rotation_euler = (1.571, -0.0, 0.0)
ob_cube3.location = (0.0, 0.0, 0.0)
ob_cube3.rotation_euler = (1.571, -0.0, 0.0)
ob_cube4.location = (0.0, 0.0, 0.0)
ob_cube4.rotation_euler = (1.571, -0.0, 0.0)
ob_cube5.location = (0.0, 0.0, 0.0)
ob_cube5.rotation_euler = (1.571, -0.0, 0.0)
ob_cube6.location = (0.0, 0.0, 0.0)
ob_cube6.rotation_euler = (1.571, -0.0, 0.0)
ob_cube7.location = (0.0, 0.0, 0.0)
ob_cube7.rotation_euler = (1.571, -0.0, 0.0)
ob_cube8.location = (0.0, 0.0, 0.0)
ob_cube8.rotation_euler = (1.571, -0.0, 0.0)
ob_cube9.location = (0.0, 0.0, 0.0)
ob_cube9.rotation_euler = (1.571, -0.0, 0.0)
ob_rail1.location = (0.0, 0.0, 0.0)
ob_rail1.rotation_euler = (1.571, -0.0, 0.0)
ob_rail2.location = (0.0, 0.0, 0.0)
ob_rail2.rotation_euler = (1.571, -0.0, 0.0)
ob_rail3.location = (0.0, 0.0, 0.0)
ob_rail3.rotation_euler = (1.571, -0.0, 0.0)
ob_rail4.location = (0.0, 0.0, 0.0)
ob_rail4.rotation_euler = (1.571, -0.0, 0.0)
ob_rail5.location = (0.0, 0.0, 0.0)
ob_rail5.rotation_euler = (1.571, -0.0, 0.0)
ob_rail6.location = (0.0, 0.0, 0.0)
ob_rail6.rotation_euler = (1.571, -0.0, 0.0)

# ---- collection membership
col_monorail.objects.link(ob_middle)
col_collection.objects.link(ob_light)
col_collection.objects.link(ob_camera)
col_collection.objects.link(ob_cube1)
col_collection.objects.link(ob_cube10)
col_collection.objects.link(ob_cube11)
col_collection.objects.link(ob_cube12)
col_collection.objects.link(ob_cube2)
col_collection.objects.link(ob_cube3)
col_collection.objects.link(ob_cube4)
col_collection.objects.link(ob_cube5)
col_collection.objects.link(ob_cube6)
col_collection.objects.link(ob_cube7)
col_collection.objects.link(ob_cube8)
col_collection.objects.link(ob_cube9)
col_collection.objects.link(ob_rail1)
col_collection.objects.link(ob_rail2)
col_collection.objects.link(ob_rail3)
col_collection.objects.link(ob_rail4)
col_collection.objects.link(ob_rail5)
col_collection.objects.link(ob_rail6)
def _layer_coll(name, lc=None):
    lc = lc or bpy.context.view_layer.layer_collection
    for c in lc.children:
        if c.name == name: return c
        r = _layer_coll(name, c)
        if r: return r
_layer_coll('Collection').exclude = True

# ---- scene / render settings (as saved in the file)
scene.camera = ob_camera
scene.frame_start = 1; scene.frame_end = 250; scene.frame_set(1)
scene.render.engine = 'BLENDER_EEVEE_NEXT'
scene.cycles.sampling_pattern = 'TABULATED_SOBOL'
scene.cycles.use_light_tree = False
scene.view_settings.view_transform = 'Filmic'
bpy.context.view_layer.update()
